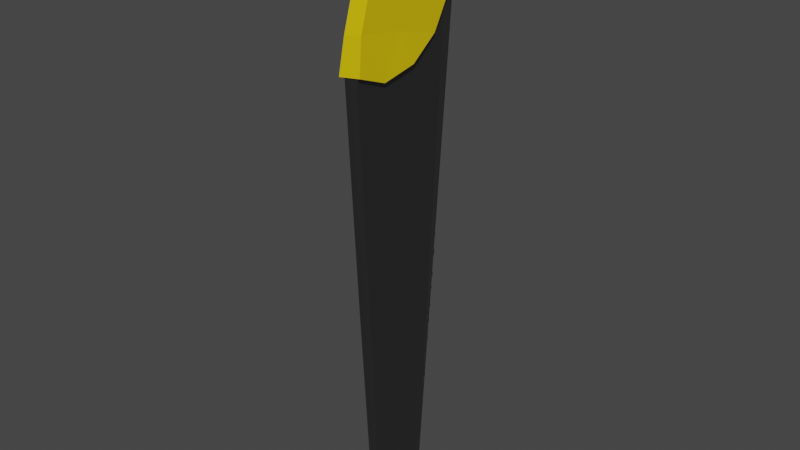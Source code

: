 # Source: saw_1.blend  (saved by Blender 3.6.11; exported with 4.5.12 LTS)
import bpy
from mathutils import Matrix  # noqa: F401  (used for matrix-valued properties, if any)

bpy.ops.wm.read_factory_settings(use_empty=True)
scene = bpy.context.scene
scene.name = 'Scene'

# ---- collections
col_collection = bpy.data.collections.new('Collection'); scene.collection.children.link(col_collection)

# ---- materials (node trees are filled in below, after node groups)
mat_material_001 = bpy.data.materials.new('Material.001')
mat_material_001.use_transparent_shadow = False
mat_material_002 = bpy.data.materials.new('Material.002')
mat_material_002.use_transparent_shadow = False
mat_material_003 = bpy.data.materials.new('Material.003')
mat_material_003.use_transparent_shadow = False
mat_material_004 = bpy.data.materials.new('Material.004')
mat_material_004.use_transparent_shadow = False

# ---- material node trees
mat_material_001.use_nodes = True; mat_material_001.node_tree.nodes.clear()
_N = mat_material_001.node_tree.nodes; _L = mat_material_001.node_tree.links
n0 = _N.new('ShaderNodeBsdfPrincipled'); n0.name = 'Principled BSDF'; n0.location = (10, 300)
n0.distribution = 'GGX'
n0.subsurface_method = 'RANDOM_WALK_SKIN'
n0.inputs[0].default_value = (0.1626, 0.1626, 0.1626, 1.0)
n0.inputs[1].default_value = 1.0
n0.inputs[3].default_value = 1.45
n0.inputs[27].default_value = (0.0, 0.0, 0.0, 1.0)
n0.inputs[28].default_value = 1.0
n1 = _N.new('ShaderNodeOutputMaterial'); n1.name = 'Material Output'; n1.location = (300, 300)
_L.new(n0.outputs[0], n1.inputs[0])
n1.is_active_output = True
mat_material_002.use_nodes = True; mat_material_002.node_tree.nodes.clear()
_N = mat_material_002.node_tree.nodes; _L = mat_material_002.node_tree.links
n0 = _N.new('ShaderNodeBsdfPrincipled'); n0.name = 'Principled BSDF'; n0.location = (10, 300)
n0.distribution = 'GGX'
n0.subsurface_method = 'RANDOM_WALK_SKIN'
n0.inputs[0].default_value = (0.8, 0.5686, 0.0, 1.0)
n0.inputs[3].default_value = 1.45
n0.inputs[27].default_value = (0.0, 0.0, 0.0, 1.0)
n0.inputs[28].default_value = 1.0
n1 = _N.new('ShaderNodeOutputMaterial'); n1.name = 'Material Output'; n1.location = (300, 300)
_L.new(n0.outputs[0], n1.inputs[0])
n1.is_active_output = True
mat_material_003.use_nodes = True; mat_material_003.node_tree.nodes.clear()
_N = mat_material_003.node_tree.nodes; _L = mat_material_003.node_tree.links
n0 = _N.new('ShaderNodeBsdfPrincipled'); n0.name = 'Principled BSDF'; n0.location = (10, 300)
n0.distribution = 'GGX'
n0.subsurface_method = 'RANDOM_WALK_SKIN'
n0.inputs[0].default_value = (0.8, 0.5894, 0.0, 1.0)
n0.inputs[3].default_value = 1.45
n0.inputs[27].default_value = (0.0, 0.0, 0.0, 1.0)
n0.inputs[28].default_value = 1.0
n1 = _N.new('ShaderNodeOutputMaterial'); n1.name = 'Material Output'; n1.location = (300, 300)
_L.new(n0.outputs[0], n1.inputs[0])
n1.is_active_output = True
mat_material_004.use_nodes = True; mat_material_004.node_tree.nodes.clear()
_N = mat_material_004.node_tree.nodes; _L = mat_material_004.node_tree.links
n0 = _N.new('ShaderNodeBsdfPrincipled'); n0.name = 'Principled BSDF'; n0.location = (10, 300)
n0.distribution = 'GGX'
n0.subsurface_method = 'RANDOM_WALK_SKIN'
n0.inputs[0].default_value = (0.009018, 0.009018, 0.009018, 1.0)
n0.inputs[3].default_value = 1.45
n0.inputs[27].default_value = (0.0, 0.0, 0.0, 1.0)
n0.inputs[28].default_value = 1.0
n1 = _N.new('ShaderNodeOutputMaterial'); n1.name = 'Material Output'; n1.location = (300, 300)
_L.new(n0.outputs[0], n1.inputs[0])
n1.is_active_output = True

# ---- world
world_world = bpy.data.worlds.new('World'); scene.world = world_world
world_world.use_nodes = True; world_world.node_tree.nodes.clear()
_N = world_world.node_tree.nodes; _L = world_world.node_tree.links
n0 = _N.new('ShaderNodeOutputWorld'); n0.name = 'World Output'; n0.location = (300, 300)
n1 = _N.new('ShaderNodeBackground'); n1.name = 'Background'; n1.location = (10, 300)
n1.inputs[0].default_value = (0.05088, 0.05088, 0.05088, 1.0)
_L.new(n1.outputs[0], n0.inputs[0])
n0.is_active_output = True
world_world.color = (0.05088, 0.05088, 0.05088)
world_world.use_sun_shadow = False
world_world.sun_shadow_jitter_overblur = 0.0

# ---- meshes
me_cube_001 = bpy.data.meshes.new('Cube.001')
me_cube_001.from_pydata([(0.006828, -0.5569, -3.322), (0.0, -0.7798, 0.7794), (0.0, 0.3836, 1.088), (2.004, -0.5547, -3.322), (2.899, -0.7776, 0.7794), (0.0, 0.4009, 1.088), (0.5498, 0.01283, -3.353), (0.0, 0.2527, 1.187), (0.02833, 0.01322, -3.353), (1.978, 0.2549, 1.187), (2.7, -0.6662, -1.27), (1.391, 0.1241, -1.27), (0.0, 0.2133, -1.282), (0.0, 0.1947, -1.178), (1.414, 0.1293, -1.172), (0.0, 0.2312, -1.067), (1.441, 0.1352, -1.061), (1.465, 0.1405, -0.9623), (0.0, 0.2112, -0.9815), (0.0, 0.2416, -0.8963), (1.482, 0.1443, -0.8896), (1.499, 0.1482, -0.8176), (0.0, 0.2243, -0.8238), (0.0, 0.2497, -0.7415), (1.519, 0.1525, -0.7356), (0.0, 0.2362, -0.6814), (1.532, 0.1555, -0.6791), (0.0, 0.2577, -0.5896), (1.555, 0.1606, -0.5839), (0.0, 0.2505, -0.5105), (1.574, 0.1648, -0.5043), (1.592, 0.1689, -0.4287), (0.0, 0.2748, -0.4377), (0.0, 0.2642, -0.3464), (1.609, 0.1726, -0.3585), (1.63, 0.1773, -0.2703), (0.0, 0.2877, -0.2732), (0.0, 0.2758, -0.2067), (1.646, 0.181, -0.2005), (1.663, 0.1847, -0.1309), (0.0, 0.3016, -0.1339), (0.0, 0.2872, -0.07065), (1.677, 0.1879, -0.07075), (0.0, 0.3117, 0.002088), (1.694, 0.1916, -0.0008115), (0.0, 0.2993, 0.07426), (1.709, 0.195, 0.06181), (1.728, 0.1992, 0.1411), (0.0, 0.3231, 0.1414), (0.0, 0.3102, 0.2047), (1.742, 0.2024, 0.2014), (1.757, 0.2058, 0.2645), (0.0, 0.3294, 0.2594), (0.0, 0.321, 0.3345), (1.771, 0.2088, 0.3216), (1.788, 0.2125, 0.3909), (0.0, 0.3444, 0.3945), (0.0, 0.3316, 0.4612), (1.806, 0.2165, 0.467), (0.0, 0.3538, 0.5212), (1.821, 0.2199, 0.5308), (0.0, 0.343, 0.5972), (1.834, 0.223, 0.5872), (0.0, 0.3692, 0.6761), (1.865, 0.2297, 0.7137), (1.882, 0.2336, 0.7866), (0.0, 0.3581, 0.779), (0.0, 0.3852, 0.854), (1.902, 0.238, 0.8693), (1.921, 0.2422, 0.9484), (0.0, 0.3715, 0.939), (0.0, 0.3964, 0.9878), (1.937, 0.2459, 1.018), (1.954, 0.2496, 1.088), (0.0, 0.3805, 1.047), (1.376, 0.1207, -1.334), (0.0, 0.1813, -1.339), (1.358, 0.1168, -1.408), (0.0, 0.2024, -1.4), (1.34, 0.1127, -1.484), (0.0, 0.1692, -1.484), (1.316, 0.1073, -1.584), (0.0, 0.1863, -1.574), (1.304, 0.1045, -1.637), (0.0, 0.156, -1.642), (1.283, 0.1001, -1.721), (0.0, 0.1725, -1.721), (1.244, 0.09135, -1.885), (0.0, 0.1583, -1.893), (1.217, 0.08515, -2.001), (0.0, 0.125, -2.013), (1.192, 0.07969, -2.104), (0.0, 0.1331, -2.104), (1.173, 0.07534, -2.186), (0.0, 0.1096, -2.198), (0.0, 0.1426, -1.803), (1.265, 0.09585, -1.8), (1.152, 0.0707, -2.273), (0.0, 0.1257, -2.263), (1.13, 0.0658, -2.365), (0.0, 0.09587, -2.363), (1.108, 0.06087, -2.457), (0.0, 0.1037, -2.457), (1.089, 0.05667, -2.536), (0.0, 0.08116, -2.539), (1.067, 0.05178, -2.628), (0.0, 0.0884, -2.632), (1.047, 0.04735, -2.711), (0.0, 0.06656, -2.714), (1.029, 0.04338, -2.786), (0.0, 0.07184, -2.788), (1.009, 0.03893, -2.869), (0.0, 0.05353, -2.87), (0.984, 0.03326, -2.976), (0.0, 0.05689, -2.974)], [], [(8, 113, 111, 109, 107, 105, 103, 101, 99, 97, 93, 91, 89, 87, 96, 85, 83, 81, 79, 77, 75, 11, 10, 3), (3, 10, 4, 1, 0), (6, 8, 3, 0), (9, 7, 1, 4), (5, 2, 7, 9), (2, 5, 74, 71, 70, 67, 66, 63, 61, 59, 57, 56, 53, 52, 49, 48, 45, 43, 41, 40, 37, 36, 33, 32, 29, 27, 25, 23, 22, 19, 18, 15, 13, 12, 76, 78, 80, 82, 84, 86, 95, 88, 90, 92, 94, 98, 100, 102, 104, 106, 108, 110, 112, 114, 8, 6), (9, 73, 74, 5), (12, 11, 75, 76), (10, 11, 14, 16, 17, 20, 21, 24, 26, 28, 30, 31, 34, 35, 38, 39, 42, 44, 46, 47, 50, 51, 54, 55, 58, 60, 62, 64, 65, 68, 69, 72, 73, 9, 4), (13, 14, 11, 12), (15, 16, 14, 13), (18, 17, 16, 15), (19, 20, 17, 18), (22, 21, 20, 19), (23, 24, 21, 22), (25, 26, 24, 23), (27, 28, 26, 25), (29, 30, 28, 27), (32, 31, 30, 29), (33, 34, 31, 32), (36, 35, 34, 33), (37, 38, 35, 36), (40, 39, 38, 37), (41, 42, 39, 40), (43, 44, 42, 41), (45, 46, 44, 43), (48, 47, 46, 45), (49, 50, 47, 48), (52, 51, 50, 49), (53, 54, 51, 52), (56, 55, 54, 53), (57, 58, 55, 56), (59, 60, 58, 57), (61, 62, 60, 59), (63, 64, 62, 61), (66, 65, 64, 63), (67, 68, 65, 66), (70, 69, 68, 67), (71, 72, 69, 70), (74, 73, 72, 71), (76, 75, 77, 78), (78, 77, 79, 80), (80, 79, 81, 82), (82, 81, 83, 84), (84, 83, 85, 86), (86, 85, 96, 95), (88, 87, 89, 90), (90, 89, 91, 92), (92, 91, 93, 94), (94, 93, 97, 98), (95, 96, 87, 88), (98, 97, 99, 100), (100, 99, 101, 102), (102, 101, 103, 104), (104, 103, 105, 106), (106, 105, 107, 108), (108, 107, 109, 110), (110, 109, 111, 112), (112, 111, 113, 114), (114, 113, 8)])
_uv = me_cube_001.uv_layers.new(name='UVMap')
_uv.uv.foreach_set('vector', [0.375, 0.625, 0.3957, 0.625, 0.4016, 0.625, 0.4062, 0.625, 0.4103, 0.625, 0.4149, 0.625, 0.42, 0.625, 0.4243, 0.625, 0.4294, 0.625, 0.4345, 0.625, 0.4393, 0.625, 0.4438, 0.625, 0.4494, 0.625, 0.4558, 0.625, 0.4605, 0.625, 0.4648, 0.625, 0.4695, 0.625, 0.4724, 0.625, 0.4779, 0.625, 0.4821, 0.625, 0.4862, 0.625, 0.4897, 0.625, 0.5001, 0.75, 0.375, 0.75, 0.375, 0.75, 0.5001, 0.75, 0.625, 0.75, 0.625, 1.0, 0.375, 1.0, 0.125, 0.625, 0.375, 0.625, 0.375, 0.75, 0.125, 0.75, 0.625, 0.625, 0.875, 0.625, 0.875, 0.75, 0.625, 0.75, 0.625, 0.5, 0.875, 0.5, 0.875, 0.625, 0.625, 0.625, 0.875, 0.5, 0.625, 0.5, 0.6227, 0.5012, 0.6194, 0.5028, 0.6166, 0.5042, 0.6118, 0.5066, 0.6076, 0.5087, 0.6011, 0.5119, 0.5974, 0.5138, 0.5931, 0.516, 0.5897, 0.5176, 0.586, 0.5195, 0.5826, 0.5212, 0.5775, 0.5238, 0.5753, 0.5249, 0.5717, 0.5266, 0.5679, 0.5285, 0.5639, 0.5306, 0.5598, 0.5326, 0.5562, 0.5344, 0.5521, 0.5364, 0.5484, 0.5383, 0.5442, 0.5404, 0.5391, 0.5429, 0.535, 0.545, 0.5305, 0.5472, 0.5254, 0.5498, 0.522, 0.5515, 0.5174, 0.5538, 0.5133, 0.5559, 0.5085, 0.5583, 0.5037, 0.5607, 0.4974, 0.5638, 0.4916, 0.5667, 0.4884, 0.5683, 0.4849, 0.57, 0.4802, 0.5724, 0.4751, 0.5749, 0.4713, 0.5769, 0.4668, 0.5791, 0.4622, 0.5814, 0.4572, 0.5839, 0.4504, 0.5873, 0.4453, 0.5899, 0.44, 0.5925, 0.4364, 0.5943, 0.4307, 0.5971, 0.4254, 0.5998, 0.4208, 0.6021, 0.4156, 0.6047, 0.411, 0.607, 0.4068, 0.6091, 0.4022, 0.6114, 0.3963, 0.6144, 0.375, 0.625, 0.125, 0.625, 0.625, 0.625, 0.6195, 0.625, 0.6227, 0.5012, 0.625, 0.5, 0.4916, 0.5667, 0.4897, 0.625, 0.4862, 0.625, 0.4884, 0.5683, 0.5001, 0.75, 0.4897, 0.625, 0.4951, 0.625, 0.5012, 0.625, 0.5066, 0.625, 0.5106, 0.625, 0.5146, 0.625, 0.5191, 0.625, 0.5222, 0.625, 0.5275, 0.625, 0.5319, 0.625, 0.536, 0.625, 0.5399, 0.625, 0.5447, 0.625, 0.5486, 0.625, 0.5524, 0.625, 0.5557, 0.625, 0.5596, 0.625, 0.563, 0.625, 0.5674, 0.625, 0.5707, 0.625, 0.5742, 0.625, 0.5773, 0.625, 0.5812, 0.625, 0.5853, 0.625, 0.5889, 0.625, 0.592, 0.625, 0.5989, 0.625, 0.6029, 0.625, 0.6075, 0.625, 0.6119, 0.625, 0.6157, 0.625, 0.6195, 0.625, 0.625, 0.625, 0.625, 0.75, 0.4974, 0.5638, 0.4951, 0.625, 0.4897, 0.625, 0.4916, 0.5667, 0.5037, 0.5607, 0.5012, 0.625, 0.4951, 0.625, 0.4974, 0.5638, 0.5085, 0.5583, 0.5066, 0.625, 0.5012, 0.625, 0.5037, 0.5607, 0.5133, 0.5559, 0.5106, 0.625, 0.5066, 0.625, 0.5085, 0.5583, 0.5174, 0.5538, 0.5146, 0.625, 0.5106, 0.625, 0.5133, 0.5559, 0.522, 0.5515, 0.5191, 0.625, 0.5146, 0.625, 0.5174, 0.5538, 0.5254, 0.5498, 0.5222, 0.625, 0.5191, 0.625, 0.522, 0.5515, 0.5305, 0.5472, 0.5275, 0.625, 0.5222, 0.625, 0.5254, 0.5498, 0.535, 0.545, 0.5319, 0.625, 0.5275, 0.625, 0.5305, 0.5472, 0.5391, 0.5429, 0.536, 0.625, 0.5319, 0.625, 0.535, 0.545, 0.5442, 0.5404, 0.5399, 0.625, 0.536, 0.625, 0.5391, 0.5429, 0.5484, 0.5383, 0.5447, 0.625, 0.5399, 0.625, 0.5442, 0.5404, 0.5521, 0.5364, 0.5486, 0.625, 0.5447, 0.625, 0.5484, 0.5383, 0.5562, 0.5344, 0.5524, 0.625, 0.5486, 0.625, 0.5521, 0.5364, 0.5598, 0.5326, 0.5557, 0.625, 0.5524, 0.625, 0.5562, 0.5344, 0.5639, 0.5306, 0.5596, 0.625, 0.5557, 0.625, 0.5598, 0.5326, 0.5679, 0.5285, 0.563, 0.625, 0.5596, 0.625, 0.5639, 0.5306, 0.5717, 0.5266, 0.5674, 0.625, 0.563, 0.625, 0.5679, 0.5285, 0.5753, 0.5249, 0.5707, 0.625, 0.5674, 0.625, 0.5717, 0.5266, 0.5775, 0.5238, 0.5742, 0.625, 0.5707, 0.625, 0.5753, 0.5249, 0.5826, 0.5212, 0.5773, 0.625, 0.5742, 0.625, 0.5775, 0.5238, 0.586, 0.5195, 0.5812, 0.625, 0.5773, 0.625, 0.5826, 0.5212, 0.5897, 0.5176, 0.5853, 0.625, 0.5812, 0.625, 0.586, 0.5195, 0.5931, 0.516, 0.5889, 0.625, 0.5853, 0.625, 0.5897, 0.5176, 0.5974, 0.5138, 0.592, 0.625, 0.5889, 0.625, 0.5931, 0.516, 0.6011, 0.5119, 0.5989, 0.625, 0.592, 0.625, 0.5974, 0.5138, 0.6076, 0.5087, 0.6029, 0.625, 0.5989, 0.625, 0.6011, 0.5119, 0.6118, 0.5066, 0.6075, 0.625, 0.6029, 0.625, 0.6076, 0.5087, 0.6166, 0.5042, 0.6119, 0.625, 0.6075, 0.625, 0.6118, 0.5066, 0.6194, 0.5028, 0.6157, 0.625, 0.6119, 0.625, 0.6166, 0.5042, 0.6227, 0.5012, 0.6195, 0.625, 0.6157, 0.625, 0.6194, 0.5028, 0.4884, 0.5683, 0.4862, 0.625, 0.4821, 0.625, 0.4849, 0.57, 0.4849, 0.57, 0.4821, 0.625, 0.4779, 0.625, 0.4802, 0.5724, 0.4802, 0.5724, 0.4779, 0.625, 0.4724, 0.625, 0.4751, 0.5749, 0.4751, 0.5749, 0.4724, 0.625, 0.4695, 0.625, 0.4713, 0.5769, 0.4713, 0.5769, 0.4695, 0.625, 0.4648, 0.625, 0.4668, 0.5791, 0.4668, 0.5791, 0.4648, 0.625, 0.4605, 0.625, 0.4622, 0.5814, 0.4572, 0.5839, 0.4558, 0.625, 0.4494, 0.625, 0.4504, 0.5873, 0.4504, 0.5873, 0.4494, 0.625, 0.4438, 0.625, 0.4453, 0.5899, 0.4453, 0.5899, 0.4438, 0.625, 0.4393, 0.625, 0.44, 0.5925, 0.44, 0.5925, 0.4393, 0.625, 0.4345, 0.625, 0.4364, 0.5943, 0.4622, 0.5814, 0.4605, 0.625, 0.4558, 0.625, 0.4572, 0.5839, 0.4364, 0.5943, 0.4345, 0.625, 0.4294, 0.625, 0.4307, 0.5971, 0.4307, 0.5971, 0.4294, 0.625, 0.4243, 0.625, 0.4254, 0.5998, 0.4254, 0.5998, 0.4243, 0.625, 0.42, 0.625, 0.4208, 0.6021, 0.4208, 0.6021, 0.42, 0.625, 0.4149, 0.625, 0.4156, 0.6047, 0.4156, 0.6047, 0.4149, 0.625, 0.4103, 0.625, 0.411, 0.607, 0.411, 0.607, 0.4103, 0.625, 0.4062, 0.625, 0.4068, 0.6091, 0.4068, 0.6091, 0.4062, 0.625, 0.4016, 0.625, 0.4022, 0.6114, 0.4022, 0.6114, 0.4016, 0.625, 0.3957, 0.625, 0.3963, 0.6144, 0.3963, 0.6144, 0.3957, 0.625, 0.375, 0.625])
me_cube_001.materials.append(mat_material_001)
me_cube_001.update()
me_cube_002 = bpy.data.meshes.new('Cube.002')
me_cube_002.from_pydata([(-0.3348, -1.979, -0.8572), (-0.2334, -1.286, 2.244), (-0.3348, 1.265, -1.102), (-0.2334, 3.713, 1.53), (0.7246, -1.961, -0.7162), (0.6231, -1.268, 2.385), (0.7246, 1.283, -0.961), (0.6231, 3.73, 1.671), (-0.2334, -1.741, 0.7722), (-0.2334, 2.735, -0.1711), (0.6231, 2.753, -0.03012), (0.6231, -1.723, 0.9132), (-0.3348, -0.5045, -1.422), (-0.2334, -0.4881, 2.556), (0.7246, -0.4868, -1.281), (0.6231, -0.4704, 2.697), (0.6231, 0.446, 0.5948), (-0.2334, 0.4283, 0.4538), (0.1949, 1.274, -1.031), (0.1949, 3.722, 1.601), (0.1949, -1.97, -0.7867), (0.1949, -1.277, 2.315), (0.1949, -1.732, 0.8427), (0.1949, 2.744, -0.1006), (0.1949, -0.4793, 2.627), (0.1949, -0.4957, -1.185)], [], [(17, 13, 3, 9), (23, 19, 7, 10), (16, 15, 5, 11), (22, 21, 1, 8), (25, 14, 4, 20), (24, 13, 1, 21), (20, 22, 8, 0), (14, 16, 11, 4), (18, 23, 10, 6), (12, 17, 9, 2), (0, 8, 17, 12), (6, 10, 16, 14), (19, 3, 13, 24), (18, 6, 14, 25), (10, 7, 15, 16), (8, 1, 13, 17), (2, 18, 25, 12), (7, 19, 24, 15), (2, 9, 23, 18), (4, 11, 22, 20), (15, 24, 21, 5), (12, 25, 20, 0), (11, 5, 21, 22), (9, 3, 19, 23)])
_uv = me_cube_002.uv_layers.new(name='UVMap')
_uv.uv.foreach_set('vector', [0.5, 0.125, 0.625, 0.125, 0.625, 0.25, 0.5, 0.25, 0.5, 0.375, 0.625, 0.375, 0.625, 0.5, 0.5, 0.5, 0.5, 0.625, 0.625, 0.625, 0.625, 0.75, 0.5, 0.75, 0.5, 0.875, 0.625, 0.875, 0.625, 1.0, 0.5, 1.0, 0.25, 0.625, 0.375, 0.625, 0.375, 0.75, 0.25, 0.75, 0.75, 0.625, 0.875, 0.625, 0.875, 0.75, 0.75, 0.75, 0.375, 0.875, 0.5, 0.875, 0.5, 1.0, 0.375, 1.0, 0.375, 0.625, 0.5, 0.625, 0.5, 0.75, 0.375, 0.75, 0.375, 0.375, 0.5, 0.375, 0.5, 0.5, 0.375, 0.5, 0.375, 0.125, 0.5, 0.125, 0.5, 0.25, 0.375, 0.25, 0.375, 0.0, 0.5, 0.0, 0.5, 0.125, 0.375, 0.125, 0.375, 0.5, 0.5, 0.5, 0.5, 0.625, 0.375, 0.625, 0.75, 0.5, 0.875, 0.5, 0.875, 0.625, 0.75, 0.625, 0.25, 0.5, 0.375, 0.5, 0.375, 0.625, 0.25, 0.625, 0.5, 0.5, 0.625, 0.5, 0.625, 0.625, 0.5, 0.625, 0.5, 0.0, 0.625, 0.0, 0.625, 0.125, 0.5, 0.125, 0.125, 0.5, 0.25, 0.5, 0.25, 0.625, 0.125, 0.625, 0.625, 0.5, 0.75, 0.5, 0.75, 0.625, 0.625, 0.625, 0.375, 0.25, 0.5, 0.25, 0.5, 0.375, 0.375, 0.375, 0.375, 0.75, 0.5, 0.75, 0.5, 0.875, 0.375, 0.875, 0.625, 0.625, 0.75, 0.625, 0.75, 0.75, 0.625, 0.75, 0.125, 0.625, 0.25, 0.625, 0.25, 0.75, 0.125, 0.75, 0.5, 0.75, 0.625, 0.75, 0.625, 0.875, 0.5, 0.875, 0.5, 0.25, 0.625, 0.25, 0.625, 0.375, 0.5, 0.375])
me_cube_002.materials.append(mat_material_002)
me_cube_002.update()
me_roundcube = bpy.data.meshes.new('Roundcube')
me_roundcube.from_pydata([(0.2312, 0.1578, -1.055), (0.2072, 0.1471, -1.062), (0.1829, 0.1437, -1.066), (-0.2688, 0.138, -1.089), (-0.2934, 0.1408, -1.089), (0.2401, 0.1794, -1.069), (0.2124, 0.1706, -1.086), (0.1839, 0.1677, -1.092), (-0.2677, 0.162, -1.116), (-0.2966, 0.1641, -1.113), (0.2429, 0.2025, -1.078), (0.2438, 0.8585, -1.252), (0.2139, 0.1971, -1.098), (0.2149, 0.8531, -1.273), (0.1852, 0.8513, -1.279), (0.1843, 0.1953, -1.105), (-0.2673, 0.1896, -1.129), (-0.2664, 0.8456, -1.303), (-0.2976, 0.1906, -1.125), (-0.2967, 0.8467, -1.3), (0.2411, 0.8828, -1.256), (0.2134, 0.8821, -1.275), (0.185, 0.8817, -1.282), (-0.2667, 0.876, -1.306), (-0.2956, 0.8757, -1.302), (-0.3183, 0.1508, -1.084), (-0.3281, 0.1489, -1.059), (-0.3319, 0.1526, -1.035), (-0.2002, -1.658, -0.6227), (-0.1976, -1.654, -0.6387), (-0.3262, 0.1722, -1.099), (-0.3448, 0.1753, -1.071), (-0.3512, 0.1814, -1.043), (-0.2126, -1.677, -0.6298), (-0.2084, -1.672, -0.6482), (-0.3286, 0.1952, -1.108), (-0.3277, 0.8513, -1.283), (-0.3496, 0.2027, -1.08), (-0.3486, 0.8587, -1.255), (-0.3557, 0.8664, -1.226), (-0.3567, 0.2103, -1.051), (-0.2157, -1.696, -0.6364), (-0.2026, -2.13, -0.7818), (-0.2111, -1.69, -0.6553), (-0.1979, -2.123, -0.8007), (-0.3252, 0.8756, -1.286), (-0.3438, 0.8869, -1.26), (-0.3502, 0.8954, -1.233), (-0.1983, -2.149, -0.788), (-0.1941, -2.142, -0.8059), (-0.191, -1.654, -0.6559), (-0.1745, -1.647, -0.6586), (-0.158, -1.644, -0.6588), (0.07225, -1.642, -0.6466), (0.08869, -1.644, -0.6447), (-0.196, -1.668, -0.6668), (-0.1762, -1.662, -0.6757), (-0.1568, -1.659, -0.6776), (0.07343, -1.657, -0.6654), (0.09262, -1.658, -0.6615), (-0.1971, -1.683, -0.6738), (-0.184, -2.116, -0.8191), (-0.1764, -1.679, -0.6851), (-0.1632, -2.112, -0.8304), (-0.1429, -2.111, -0.8329), (-0.156, -1.677, -0.6875), (0.07419, -1.674, -0.6753), (0.08734, -2.108, -0.8207), (0.09419, -1.675, -0.6708), (0.1073, -2.109, -0.8161), (-0.1819, -2.133, -0.8227), (-0.1619, -2.131, -0.8334), (-0.1425, -2.131, -0.8358), (0.08776, -2.128, -0.8236), (0.1069, -2.128, -0.8192), (0.1051, -1.651, -0.6402), (0.1098, -1.65, -0.6225), (0.1107, -1.654, -0.6062), (0.2395, 0.1599, -1.004), (0.2383, 0.156, -1.029), (0.1115, -1.664, -0.6506), (0.122, -1.668, -0.6307), (0.1243, -1.673, -0.612), (0.2589, 0.1891, -1.011), (0.2556, 0.1829, -1.039), (0.1138, -1.679, -0.6573), (0.1269, -2.113, -0.8027), (0.1259, -1.686, -0.6375), (0.139, -2.119, -0.7829), (0.1418, -2.125, -0.7636), (0.1286, -1.692, -0.6182), (0.2644, 0.2182, -1.019), (0.2653, 0.8742, -1.193), (0.2606, 0.2104, -1.048), (0.2615, 0.8664, -1.222), (0.1256, -2.129, -0.8064), (0.1363, -2.137, -0.7884), (0.1387, -2.144, -0.7702), (0.2599, 0.9031, -1.201), (0.2566, 0.8945, -1.229), (0.09032, -1.639, -0.6226), (0.07095, -1.636, -0.6233), (-0.1593, -1.639, -0.6355), (-0.1785, -1.642, -0.6368), (0.09019, -1.642, -0.6032), (0.2095, 0.1408, -1.001), (0.1796, 0.1351, -1.001), (0.06991, -1.639, -0.6031), (-0.1603, -1.641, -0.6152), (-0.2721, 0.1294, -1.025), (-0.1804, -1.645, -0.6175), (-0.302, 0.1343, -1.028), (0.2098, 0.1381, -1.03), (0.1812, 0.1327, -1.032), (-0.2704, 0.127, -1.055), (-0.2992, 0.1317, -1.057), (0.2323, 0.9085, -1.255), (0.2083, 0.9142, -1.266), (0.184, 0.9157, -1.271), (-0.2677, 0.91, -1.295), (-0.2923, 0.9079, -1.293), (-0.3172, 0.9016, -1.284), (0.2394, 0.9231, -1.233), (0.211, 0.9381, -1.243), (0.1823, 0.9421, -1.247), (-0.2693, 0.9364, -1.271), (-0.298, 0.9317, -1.27), (-0.327, 0.9159, -1.263), (0.2406, 0.9319, -1.21), (0.1262, -2.164, -0.7773), (0.2107, 0.9502, -1.216), (0.1064, -2.176, -0.7825), (0.08636, -2.18, -0.7848), (0.1807, 0.9551, -1.219), (-0.2709, 0.9494, -1.243), (-0.1439, -2.183, -0.7969), (-0.3009, 0.9438, -1.243), (-0.1641, -2.18, -0.7968), (-0.3308, 0.9247, -1.24), (-0.1847, -2.168, -0.7937), (0.1252, -2.157, -0.7925), (0.1064, -2.167, -0.7998), (0.08718, -2.17, -0.8027), (-0.143, -2.173, -0.8149), (-0.1625, -2.17, -0.814), (-0.1823, -2.161, -0.8087), (0.1201, -2.146, -0.8066), (0.1041, -2.15, -0.8146), (0.08774, -2.151, -0.8177), (-0.1425, -2.154, -0.8299), (-0.1591, -2.153, -0.8286), (-0.176, -2.15, -0.8222), (-0.3131, -0.58, 1.003), (-0.009435, -0.5603, 0.9685), (-0.2541, -0.5623, 0.952), (-0.01483, -0.7242, 1.488), (-0.3001, -0.7317, 1.485), (0.009902, -0.5639, 0.9818), (0.003546, -0.7119, 1.451), (-0.001025, -0.718, 1.47), (-0.3085, -0.574, 0.984), (0.02185, -0.5698, 1.001), (0.02456, -0.5758, 1.021), (-0.2742, -0.5636, 0.9545), (-0.03536, -0.7283, 1.499), (-0.2804, -0.7325, 1.49), (-0.3195, -0.728, 1.472), (-0.05547, -0.7297, 1.502), (-0.2947, -0.5678, 0.9657), (-0.3341, -0.7162, 1.433), (-0.3314, -0.7222, 1.452), (-0.0292, -0.5595, 0.9639), (-0.3482, -1.26, 0.2366), (0.1185, -1.577, 0.67), (-0.3188, -1.591, 0.6576), (-0.3428, -1.246, 0.2203), (0.09214, -1.586, 0.6793), (-0.2931, -1.593, 0.662), (-0.3443, -1.583, 0.6455), (-0.3254, -1.233, 0.2046), (-0.3643, -1.557, 0.6113), (-0.3603, -1.57, 0.6281), (0.08618, -1.217, 0.2126), (0.1119, -1.219, 0.217), (-0.2731, -1.221, 0.1936), (0.1373, -1.227, 0.2291), (0.1413, -1.551, 0.638), (0.1359, -1.564, 0.6543), (0.1533, -1.24, 0.2465), (0.1574, -1.253, 0.2633), (-0.2991, -1.224, 0.1953), (0.06613, -1.589, 0.681), (0.1413, 0.8721, 0.4863), (-0.3776, 0.8631, 0.4563), (0.1722, 0.8811, 0.4971), (0.1758, 1.21, 0.8459), (0.1691, 1.224, 0.8597), (0.1917, 0.8947, 0.5122), (0.1965, 0.9082, 0.5267), (-0.4093, 0.8651, 0.4572), (0.08402, 1.247, 0.8811), (-0.4694, 0.8997, 0.4915), (0.1479, 1.237, 0.8727), (-0.4348, 1.238, 0.8511), (-0.4627, 0.8865, 0.4777), (0.1157, 1.245, 0.8802), (-0.4035, 1.241, 0.8553), (-0.4658, 1.229, 0.8403), (-0.4414, 0.8734, 0.4646), (-0.4901, 1.202, 0.8107), (-0.4852, 1.215, 0.8251), (0.1099, 0.8693, 0.482), (0.1728, 0.7097, -0.2574), (-0.3274, 0.6995, -0.2844), (0.2033, 0.7238, -0.2537), (0.218, 1.246, -0.1736), (0.212, 1.267, -0.1707), (0.2227, 0.7452, -0.2495), (0.2279, 0.7665, -0.246), (-0.3582, 0.703, -0.2855), (0.1298, 1.304, -0.1692), (-0.4156, 0.7583, -0.28), (0.1917, 1.288, -0.1686), (-0.3704, 1.294, -0.1962), (-0.4095, 0.7372, -0.2829), (0.1606, 1.301, -0.1681), (-0.3397, 1.298, -0.194), (-0.4009, 1.28, -0.1999), (-0.3893, 0.7163, -0.285), (-0.4255, 1.237, -0.2076), (-0.4203, 1.259, -0.2041), (0.1422, 0.7055, -0.2596)], [], [(0, 1, 6, 5), (1, 2, 7, 6), (2, 3, 8, 7), (3, 4, 9, 8), (4, 25, 30, 9), (5, 6, 12, 10), (6, 7, 15, 12), (7, 8, 16, 15), (8, 9, 18, 16), (9, 30, 35, 18), (10, 12, 13, 11), (12, 15, 14, 13), (15, 16, 17, 14), (16, 18, 19, 17), (18, 35, 36, 19), (11, 13, 21, 20), (13, 14, 22, 21), (14, 17, 23, 22), (17, 19, 24, 23), (19, 36, 45, 24), (20, 21, 117, 116), (21, 22, 118, 117), (22, 23, 119, 118), (23, 24, 120, 119), (24, 45, 121, 120), (25, 26, 31, 30), (26, 27, 32, 31), (179, 28, 33, 175), (28, 29, 34, 33), (29, 50, 55, 34), (30, 31, 37, 35), (31, 32, 40, 37), (175, 33, 41, 172), (33, 34, 43, 41), (34, 55, 60, 43), (35, 37, 38, 36), (37, 40, 39, 38), (172, 41, 42, 180), (41, 43, 44, 42), (43, 60, 61, 44), (36, 38, 46, 45), (38, 39, 47, 46), (180, 42, 48, 181), (42, 44, 49, 48), (44, 61, 70, 49), (45, 46, 127, 121), (46, 47, 138, 127), (181, 48, 139, 178), (48, 49, 145, 139), (49, 70, 151, 145), (50, 51, 56, 55), (51, 52, 57, 56), (52, 53, 58, 57), (53, 54, 59, 58), (54, 75, 80, 59), (55, 56, 62, 60), (56, 57, 65, 62), (57, 58, 66, 65), (58, 59, 68, 66), (59, 80, 85, 68), (60, 62, 63, 61), (62, 65, 64, 63), (65, 66, 67, 64), (66, 68, 69, 67), (68, 85, 86, 69), (61, 63, 71, 70), (63, 64, 72, 71), (64, 67, 73, 72), (67, 69, 74, 73), (69, 86, 95, 74), (70, 71, 150, 151), (71, 72, 149, 150), (72, 73, 148, 149), (73, 74, 147, 148), (74, 95, 146, 147), (75, 76, 81, 80), (76, 77, 82, 81), (214, 78, 83, 217), (78, 79, 84, 83), (79, 0, 5, 84), (80, 81, 87, 85), (81, 82, 90, 87), (217, 83, 91, 218), (83, 84, 93, 91), (84, 5, 10, 93), (85, 87, 88, 86), (87, 90, 89, 88), (218, 91, 92, 215), (91, 93, 94, 92), (93, 10, 11, 94), (86, 88, 96, 95), (88, 89, 97, 96), (215, 92, 98, 216), (92, 94, 99, 98), (94, 11, 20, 99), (95, 96, 140, 146), (96, 97, 129, 140), (216, 98, 128, 222), (98, 99, 122, 128), (99, 20, 116, 122), (75, 54, 100, 76), (54, 53, 101, 100), (53, 52, 102, 101), (52, 51, 103, 102), (51, 50, 29, 103), (76, 100, 104, 77), (100, 101, 107, 104), (101, 102, 108, 107), (102, 103, 110, 108), (103, 29, 28, 110), (214, 212, 105, 78), (212, 231, 106, 105), (231, 213, 109, 106), (213, 219, 111, 109), (219, 228, 27, 111), (78, 105, 112, 79), (105, 106, 113, 112), (106, 109, 114, 113), (109, 111, 115, 114), (111, 27, 26, 115), (79, 112, 1, 0), (112, 113, 2, 1), (113, 114, 3, 2), (114, 115, 4, 3), (115, 26, 25, 4), (116, 117, 123, 122), (117, 118, 124, 123), (118, 119, 125, 124), (119, 120, 126, 125), (120, 121, 127, 126), (122, 123, 130, 128), (123, 124, 133, 130), (124, 125, 134, 133), (125, 126, 136, 134), (126, 127, 138, 136), (173, 176, 131, 129), (176, 191, 132, 131), (191, 177, 135, 132), (177, 174, 137, 135), (174, 178, 139, 137), (129, 131, 141, 140), (131, 132, 142, 141), (132, 135, 143, 142), (135, 137, 144, 143), (137, 139, 145, 144), (140, 141, 147, 146), (141, 142, 148, 147), (142, 143, 149, 148), (143, 144, 150, 149), (144, 145, 151, 150), (203, 207, 166, 156), (206, 203, 156, 165), (200, 206, 165, 167), (205, 200, 167, 164), (202, 205, 164, 155), (190, 179, 168, 163), (184, 190, 163, 154), (182, 184, 154, 171), (183, 182, 171, 153), (185, 183, 153, 157), (187, 159, 155, 173), (186, 158, 159, 187), (189, 162, 158, 186), (188, 161, 162, 189), (185, 157, 161, 188), (210, 170, 166, 207), (209, 169, 170, 210), (201, 152, 169, 209), (204, 160, 152, 201), (208, 168, 160, 204), (77, 185, 188, 82), (82, 188, 189, 90), (90, 189, 186, 89), (89, 186, 187, 97), (97, 187, 173, 129), (77, 104, 183, 185), (104, 107, 182, 183), (107, 108, 184, 182), (108, 110, 190, 184), (110, 28, 179, 190), (156, 166, 178, 174), (165, 156, 174, 177), (167, 165, 177, 191), (164, 167, 191, 176), (155, 164, 176, 173), (170, 181, 178, 166), (169, 180, 181, 170), (152, 172, 180, 169), (160, 175, 172, 152), (168, 179, 175, 160), (228, 208, 204, 224), (224, 204, 201, 221), (221, 201, 209, 229), (229, 209, 210, 230), (230, 210, 207, 227), (222, 225, 205, 202), (225, 220, 200, 205), (220, 226, 206, 200), (226, 223, 203, 206), (223, 227, 207, 203), (163, 168, 208, 199), (154, 163, 199, 193), (171, 154, 193, 211), (153, 171, 211, 192), (157, 153, 192, 194), (159, 196, 202, 155), (158, 195, 196, 159), (162, 198, 195, 158), (161, 197, 198, 162), (157, 194, 197, 161), (136, 138, 227, 223), (134, 136, 223, 226), (133, 134, 226, 220), (130, 133, 220, 225), (128, 130, 225, 222), (47, 230, 227, 138), (39, 229, 230, 47), (40, 221, 229, 39), (32, 224, 221, 40), (27, 228, 224, 32), (199, 208, 228, 219), (193, 199, 219, 213), (211, 193, 213, 231), (192, 211, 231, 212), (194, 192, 212, 214), (196, 216, 222, 202), (195, 215, 216, 196), (198, 218, 215, 195), (197, 217, 218, 198), (194, 214, 217, 197)])
me_roundcube.polygons.foreach_set('material_index', [0, 0, 0, 0, 0, 0, 0, 0, 0, 0, 0, 0, 0, 0, 0, 0, 0, 0, 0, 0, 0, 0, 0, 0, 0, 0, 0, 0, 0, 0, 0, 0, 0, 0, 0, 0, 0, 0, 0, 0, 0, 0, 0, 0, 0, 0, 0, 0, 0, 0, 0, 0, 0, 0, 0, 0, 0, 0, 0, 0, 0, 0, 0, 0, 0, 0, 0, 0, 0, 0, 0, 0, 0, 0, 0, 0, 0, 0, 0, 0, 0, 0, 0, 0, 0, 0, 0, 0, 0, 0, 0, 0, 0, 0, 0, 0, 0, 0, 0, 0, 0, 0, 0, 0, 0, 0, 0, 0, 0, 0, 0, 0, 0, 0, 0, 0, 0, 0, 0, 0, 0, 0, 0, 0, 0, 0, 0, 0, 0, 0, 0, 0, 0, 0, 0, 0, 0, 0, 0, 0, 0, 0, 0, 0, 0, 0, 0, 0, 0, 0, 1, 1, 1, 1, 1, 1, 1, 1, 1, 1, 1, 1, 1, 1, 1, 1, 1, 1, 1, 1, 0, 0, 0, 0, 0, 0, 0, 0, 0, 0, 1, 1, 1, 1, 1, 1, 1, 1, 1, 1, 1, 1, 1, 1, 1, 1, 1, 1, 1, 1, 1, 1, 1, 1, 1, 1, 1, 1, 1, 1, 0, 0, 0, 0, 0, 0, 0, 0, 0, 0, 1, 1, 1, 1, 1, 1, 1, 1, 1, 1])
me_roundcube.materials.append(mat_material_003)
me_roundcube.materials.append(mat_material_004)
me_roundcube.update()

# ---- objects
ob_cube = bpy.data.objects.new('Cube', me_cube_001)
ob_cube001 = bpy.data.objects.new('Cube001', me_cube_002)
ob_roundcube = bpy.data.objects.new('Roundcube', me_roundcube)

# ---- transforms, parenting, visibility, modifiers, constraints
ob_cube.location = (0.0, 0.0, 0.0)
ob_cube.scale = (0.02066, 1.0, 1.0)
_m = ob_cube.modifiers.new('Mirror', 'MIRROR')
_m.use_clip = True
ob_cube001.location = (-0.03516, -0.4252, 0.9115)
ob_cube001.scale = (0.1862, 0.1862, 0.1862)
ob_roundcube.location = (0.0, 0.0, 1.591)
ob_roundcube.scale = (0.3027, 0.3027, 0.3027)

# ---- collection membership
col_collection.objects.link(ob_cube)
col_collection.objects.link(ob_cube001)
col_collection.objects.link(ob_roundcube)

# ---- scene / render settings (as saved in the file)
scene.frame_start = 1; scene.frame_end = 250; scene.frame_set(1)
scene.render.engine = 'BLENDER_EEVEE_NEXT'
scene.cycles.sampling_pattern = 'TABULATED_SOBOL'
scene.view_settings.view_transform = 'Filmic'
bpy.context.view_layer.update()

# ---- added for rendering (the .blend has no active camera and no usable light): camera, sun
cam_auto = bpy.data.cameras.new('AutoCamera')
cam_auto.lens = 50.0
cam_auto.sensor_width = 36.0
cam_auto.clip_end = 1000.0
ob_auto_camera = bpy.data.objects.new('AutoCamera', cam_auto)
scene.collection.objects.link(ob_auto_camera)
ob_auto_camera.location = (5.09627, -6.3411, 3.44298)
ob_auto_camera.rotation_euler = (1.09748, -7.21219e-08, 0.694738)
scene.camera = ob_auto_camera
light_auto_sun = bpy.data.lights.new('AutoSun', 'SUN')
light_auto_sun.energy = 3.0
light_auto_sun.angle = 0.0523599
ob_auto_sun = bpy.data.objects.new('AutoSun', light_auto_sun)
scene.collection.objects.link(ob_auto_sun)
ob_auto_sun.rotation_euler = (0.872665, 0.174533, 0.523599)
bpy.context.view_layer.update()
